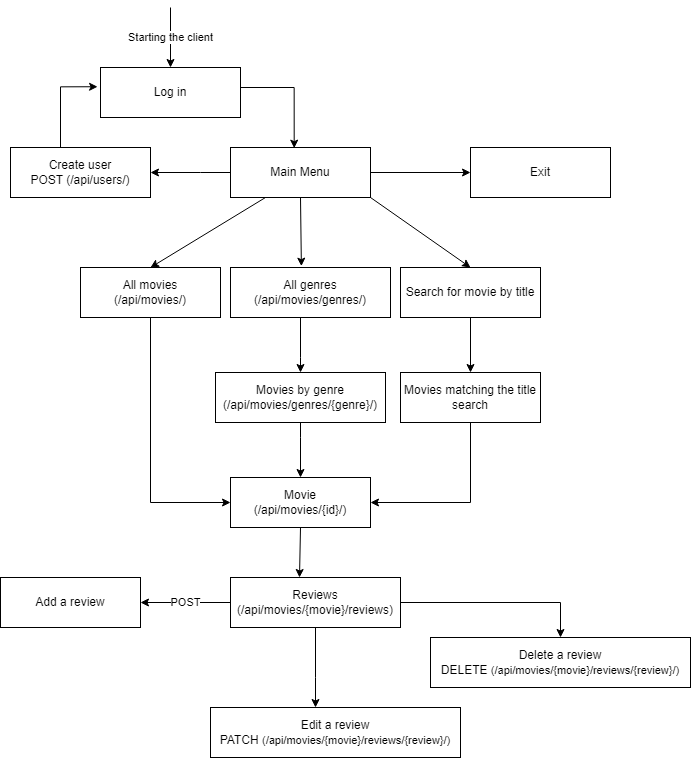

The diagram above was exported from draw.io. Its source (the exported page's mxGraphModel, read from the mxfile embedded in the PNG):
<mxGraphModel dx="1750" dy="915" grid="1" gridSize="10" guides="1" tooltips="1" connect="1" arrows="1" fold="1" page="1" pageScale="1" pageWidth="850" pageHeight="1100" math="0" shadow="0">
  <root>
    <mxCell id="0" />
    <mxCell id="1" parent="0" />
    <mxCell id="hPGRTU-u4B0TUUpruoB9-6" value="" style="edgeStyle=orthogonalEdgeStyle;rounded=0;orthogonalLoop=1;jettySize=auto;html=1;" edge="1" parent="1" source="5pyBXnJsSIEW2lkmxWnL-1" target="hPGRTU-u4B0TUUpruoB9-1">
      <mxGeometry relative="1" as="geometry">
        <Array as="points">
          <mxPoint x="240" y="325" />
          <mxPoint x="240" y="325" />
        </Array>
      </mxGeometry>
    </mxCell>
    <mxCell id="5pyBXnJsSIEW2lkmxWnL-1" value="Main Menu" style="whiteSpace=wrap;html=1;" parent="1" vertex="1">
      <mxGeometry x="270" y="300" width="140" height="50" as="geometry" />
    </mxCell>
    <mxCell id="5pyBXnJsSIEW2lkmxWnL-2" value="Exit" style="whiteSpace=wrap;html=1;" parent="1" vertex="1">
      <mxGeometry x="510" y="300" width="140" height="50" as="geometry" />
    </mxCell>
    <mxCell id="hPGRTU-u4B0TUUpruoB9-15" style="edgeStyle=orthogonalEdgeStyle;rounded=0;orthogonalLoop=1;jettySize=auto;html=1;entryX=0;entryY=0.5;entryDx=0;entryDy=0;" edge="1" parent="1" source="5pyBXnJsSIEW2lkmxWnL-3" target="5pyBXnJsSIEW2lkmxWnL-7">
      <mxGeometry relative="1" as="geometry">
        <Array as="points">
          <mxPoint x="190" y="655" />
        </Array>
      </mxGeometry>
    </mxCell>
    <mxCell id="5pyBXnJsSIEW2lkmxWnL-3" value="All movies&lt;br&gt;(/api/movies/)" style="whiteSpace=wrap;html=1;" parent="1" vertex="1">
      <mxGeometry x="120" y="420" width="140" height="50" as="geometry" />
    </mxCell>
    <mxCell id="hPGRTU-u4B0TUUpruoB9-14" value="" style="edgeStyle=orthogonalEdgeStyle;rounded=0;orthogonalLoop=1;jettySize=auto;html=1;" edge="1" parent="1" source="5pyBXnJsSIEW2lkmxWnL-4" target="5pyBXnJsSIEW2lkmxWnL-6">
      <mxGeometry relative="1" as="geometry">
        <Array as="points">
          <mxPoint x="340" y="510" />
          <mxPoint x="340" y="510" />
        </Array>
      </mxGeometry>
    </mxCell>
    <mxCell id="5pyBXnJsSIEW2lkmxWnL-4" value="All genres&lt;br&gt;(/api/movies/genres/)" style="whiteSpace=wrap;html=1;" parent="1" vertex="1">
      <mxGeometry x="270" y="420" width="160" height="50" as="geometry" />
    </mxCell>
    <mxCell id="hPGRTU-u4B0TUUpruoB9-23" value="" style="edgeStyle=orthogonalEdgeStyle;rounded=0;orthogonalLoop=1;jettySize=auto;html=1;" edge="1" parent="1" source="5pyBXnJsSIEW2lkmxWnL-5" target="hPGRTU-u4B0TUUpruoB9-22">
      <mxGeometry relative="1" as="geometry" />
    </mxCell>
    <mxCell id="5pyBXnJsSIEW2lkmxWnL-5" value="Search for movie by title" style="whiteSpace=wrap;html=1;" parent="1" vertex="1">
      <mxGeometry x="440" y="420" width="140" height="50" as="geometry" />
    </mxCell>
    <mxCell id="hPGRTU-u4B0TUUpruoB9-16" value="" style="edgeStyle=orthogonalEdgeStyle;rounded=0;orthogonalLoop=1;jettySize=auto;html=1;" edge="1" parent="1" source="5pyBXnJsSIEW2lkmxWnL-6" target="5pyBXnJsSIEW2lkmxWnL-7">
      <mxGeometry relative="1" as="geometry">
        <Array as="points">
          <mxPoint x="340" y="590" />
          <mxPoint x="340" y="590" />
        </Array>
      </mxGeometry>
    </mxCell>
    <mxCell id="5pyBXnJsSIEW2lkmxWnL-6" value="Movies by genre&lt;br&gt;(/api/movies/genres/{genre}/)" style="rounded=0;whiteSpace=wrap;html=1;" parent="1" vertex="1">
      <mxGeometry x="255" y="525" width="170" height="50" as="geometry" />
    </mxCell>
    <mxCell id="5pyBXnJsSIEW2lkmxWnL-7" value="Movie&lt;br&gt;(/api/movies/{id}/)" style="rounded=0;whiteSpace=wrap;html=1;" parent="1" vertex="1">
      <mxGeometry x="270" y="630" width="140" height="50" as="geometry" />
    </mxCell>
    <mxCell id="hPGRTU-u4B0TUUpruoB9-9" value="POST" style="edgeStyle=orthogonalEdgeStyle;rounded=0;orthogonalLoop=1;jettySize=auto;html=1;" edge="1" parent="1" source="5pyBXnJsSIEW2lkmxWnL-8" target="hPGRTU-u4B0TUUpruoB9-8">
      <mxGeometry relative="1" as="geometry" />
    </mxCell>
    <mxCell id="hPGRTU-u4B0TUUpruoB9-11" value="" style="edgeStyle=orthogonalEdgeStyle;rounded=0;orthogonalLoop=1;jettySize=auto;html=1;" edge="1" parent="1" source="5pyBXnJsSIEW2lkmxWnL-8" target="hPGRTU-u4B0TUUpruoB9-10">
      <mxGeometry relative="1" as="geometry">
        <Array as="points">
          <mxPoint x="355" y="830" />
          <mxPoint x="355" y="830" />
        </Array>
      </mxGeometry>
    </mxCell>
    <mxCell id="hPGRTU-u4B0TUUpruoB9-13" value="" style="edgeStyle=orthogonalEdgeStyle;rounded=0;orthogonalLoop=1;jettySize=auto;html=1;" edge="1" parent="1" source="5pyBXnJsSIEW2lkmxWnL-8" target="hPGRTU-u4B0TUUpruoB9-12">
      <mxGeometry x="0.6735" relative="1" as="geometry">
        <mxPoint as="offset" />
      </mxGeometry>
    </mxCell>
    <mxCell id="5pyBXnJsSIEW2lkmxWnL-8" value="Reviews&lt;br&gt;(/api/movies/{movie}/reviews)" style="rounded=0;whiteSpace=wrap;html=1;" parent="1" vertex="1">
      <mxGeometry x="270" y="730" width="170" height="50" as="geometry" />
    </mxCell>
    <mxCell id="5pyBXnJsSIEW2lkmxWnL-9" value="" style="endArrow=classic;html=1;rounded=0;entryX=0.5;entryY=0;entryDx=0;entryDy=0;exitX=0.25;exitY=1;exitDx=0;exitDy=0;" parent="1" source="5pyBXnJsSIEW2lkmxWnL-1" target="5pyBXnJsSIEW2lkmxWnL-3" edge="1">
      <mxGeometry width="50" height="50" relative="1" as="geometry">
        <mxPoint x="400" y="600" as="sourcePoint" />
        <mxPoint x="450" y="550" as="targetPoint" />
      </mxGeometry>
    </mxCell>
    <mxCell id="5pyBXnJsSIEW2lkmxWnL-10" value="" style="endArrow=classic;html=1;rounded=0;exitX=0.5;exitY=1;exitDx=0;exitDy=0;entryX=0.443;entryY=-0.027;entryDx=0;entryDy=0;entryPerimeter=0;" parent="1" source="5pyBXnJsSIEW2lkmxWnL-1" target="5pyBXnJsSIEW2lkmxWnL-4" edge="1">
      <mxGeometry width="50" height="50" relative="1" as="geometry">
        <mxPoint x="190" y="410" as="sourcePoint" />
        <mxPoint x="240" y="360" as="targetPoint" />
      </mxGeometry>
    </mxCell>
    <mxCell id="5pyBXnJsSIEW2lkmxWnL-16" value="" style="endArrow=classic;html=1;rounded=0;" parent="1" edge="1">
      <mxGeometry width="50" height="50" relative="1" as="geometry">
        <mxPoint x="340" y="680" as="sourcePoint" />
        <mxPoint x="339" y="730" as="targetPoint" />
      </mxGeometry>
    </mxCell>
    <mxCell id="5pyBXnJsSIEW2lkmxWnL-17" value="" style="endArrow=classic;html=1;rounded=0;entryX=0;entryY=0.5;entryDx=0;entryDy=0;exitX=1;exitY=0.5;exitDx=0;exitDy=0;" parent="1" source="5pyBXnJsSIEW2lkmxWnL-1" target="5pyBXnJsSIEW2lkmxWnL-2" edge="1">
      <mxGeometry width="50" height="50" relative="1" as="geometry">
        <mxPoint x="410" y="320" as="sourcePoint" />
        <mxPoint x="460" y="280" as="targetPoint" />
      </mxGeometry>
    </mxCell>
    <mxCell id="hPGRTU-u4B0TUUpruoB9-28" style="edgeStyle=orthogonalEdgeStyle;rounded=0;orthogonalLoop=1;jettySize=auto;html=1;entryX=-0.021;entryY=0.385;entryDx=0;entryDy=0;entryPerimeter=0;" edge="1" parent="1" source="hPGRTU-u4B0TUUpruoB9-1" target="hPGRTU-u4B0TUUpruoB9-26">
      <mxGeometry relative="1" as="geometry">
        <mxPoint x="120" y="240" as="targetPoint" />
        <Array as="points">
          <mxPoint x="100" y="239" />
        </Array>
      </mxGeometry>
    </mxCell>
    <mxCell id="hPGRTU-u4B0TUUpruoB9-1" value="Create user&lt;br&gt;POST (/api/users/)" style="whiteSpace=wrap;html=1;" vertex="1" parent="1">
      <mxGeometry x="50" y="300" width="140" height="50" as="geometry" />
    </mxCell>
    <mxCell id="hPGRTU-u4B0TUUpruoB9-3" style="edgeStyle=orthogonalEdgeStyle;rounded=0;orthogonalLoop=1;jettySize=auto;html=1;exitX=0.5;exitY=1;exitDx=0;exitDy=0;" edge="1" parent="1" source="hPGRTU-u4B0TUUpruoB9-1" target="hPGRTU-u4B0TUUpruoB9-1">
      <mxGeometry relative="1" as="geometry" />
    </mxCell>
    <mxCell id="hPGRTU-u4B0TUUpruoB9-8" value="Add a review" style="rounded=0;whiteSpace=wrap;html=1;" vertex="1" parent="1">
      <mxGeometry x="40" y="730" width="140" height="50" as="geometry" />
    </mxCell>
    <mxCell id="hPGRTU-u4B0TUUpruoB9-10" value="Edit a review&lt;br&gt;PATCH&amp;nbsp;&lt;span style=&quot;font-size: 11px; background-color: rgb(255, 255, 255);&quot;&gt;(/api/movies/{movie}/reviews/{review}/)&lt;/span&gt;" style="rounded=0;whiteSpace=wrap;html=1;" vertex="1" parent="1">
      <mxGeometry x="250" y="860" width="250" height="50" as="geometry" />
    </mxCell>
    <mxCell id="hPGRTU-u4B0TUUpruoB9-12" value="Delete a review&lt;br&gt;DELETE&amp;nbsp;&lt;span style=&quot;font-size: 11px; background-color: rgb(255, 255, 255);&quot;&gt;(/api/movies/{movie}/reviews/{review}/)&lt;/span&gt;" style="rounded=0;whiteSpace=wrap;html=1;" vertex="1" parent="1">
      <mxGeometry x="470" y="790" width="260" height="50" as="geometry" />
    </mxCell>
    <mxCell id="hPGRTU-u4B0TUUpruoB9-21" value="" style="endArrow=classic;html=1;rounded=0;exitX=1;exitY=1;exitDx=0;exitDy=0;entryX=0.5;entryY=0;entryDx=0;entryDy=0;" edge="1" parent="1" source="5pyBXnJsSIEW2lkmxWnL-1" target="5pyBXnJsSIEW2lkmxWnL-5">
      <mxGeometry width="50" height="50" relative="1" as="geometry">
        <mxPoint x="410" y="470" as="sourcePoint" />
        <mxPoint x="460" y="420" as="targetPoint" />
      </mxGeometry>
    </mxCell>
    <mxCell id="hPGRTU-u4B0TUUpruoB9-24" style="edgeStyle=orthogonalEdgeStyle;rounded=0;orthogonalLoop=1;jettySize=auto;html=1;entryX=1;entryY=0.5;entryDx=0;entryDy=0;" edge="1" parent="1" source="hPGRTU-u4B0TUUpruoB9-22" target="5pyBXnJsSIEW2lkmxWnL-7">
      <mxGeometry relative="1" as="geometry">
        <mxPoint x="510" y="670" as="targetPoint" />
        <Array as="points">
          <mxPoint x="510" y="655" />
        </Array>
      </mxGeometry>
    </mxCell>
    <mxCell id="hPGRTU-u4B0TUUpruoB9-22" value="Movies matching the title search" style="whiteSpace=wrap;html=1;" vertex="1" parent="1">
      <mxGeometry x="440" y="525" width="140" height="50" as="geometry" />
    </mxCell>
    <mxCell id="hPGRTU-u4B0TUUpruoB9-30" style="edgeStyle=orthogonalEdgeStyle;rounded=0;orthogonalLoop=1;jettySize=auto;html=1;entryX=0.455;entryY=0.013;entryDx=0;entryDy=0;entryPerimeter=0;" edge="1" parent="1" source="hPGRTU-u4B0TUUpruoB9-26" target="5pyBXnJsSIEW2lkmxWnL-1">
      <mxGeometry relative="1" as="geometry">
        <Array as="points">
          <mxPoint x="334" y="240" />
        </Array>
      </mxGeometry>
    </mxCell>
    <mxCell id="hPGRTU-u4B0TUUpruoB9-26" value="Log in" style="whiteSpace=wrap;html=1;" vertex="1" parent="1">
      <mxGeometry x="140" y="220" width="140" height="50" as="geometry" />
    </mxCell>
    <mxCell id="hPGRTU-u4B0TUUpruoB9-32" value="Starting the client" style="endArrow=classic;html=1;rounded=0;entryX=0.5;entryY=0;entryDx=0;entryDy=0;" edge="1" parent="1" target="hPGRTU-u4B0TUUpruoB9-26">
      <mxGeometry width="50" height="50" relative="1" as="geometry">
        <mxPoint x="210" y="160" as="sourcePoint" />
        <mxPoint x="450" y="200" as="targetPoint" />
        <Array as="points">
          <mxPoint x="210" y="160" />
        </Array>
      </mxGeometry>
    </mxCell>
  </root>
</mxGraphModel>